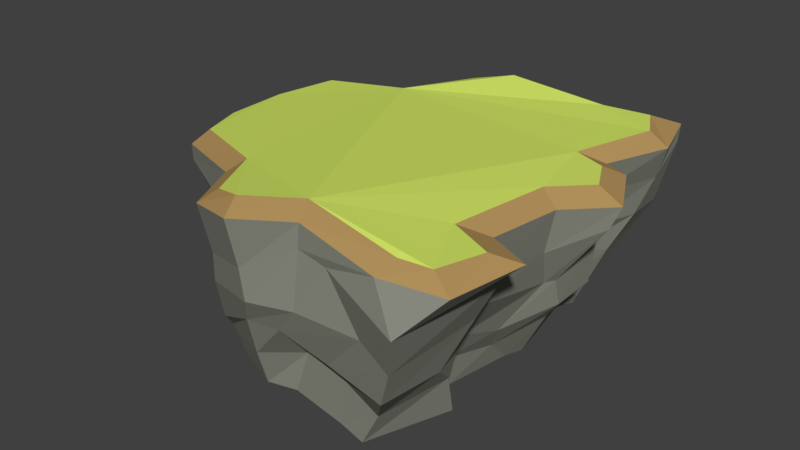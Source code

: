 # Source: clif.blend  (saved by Blender 2.79.0; exported with 4.5.12 LTS)
import bpy
from mathutils import Matrix  # noqa: F401  (used for matrix-valued properties, if any)

bpy.ops.wm.read_factory_settings(use_empty=True)
scene = bpy.context.scene
scene.name = 'Scene'

# ---- collections
col_collection_1 = bpy.data.collections.new('Collection 1'); scene.collection.children.link(col_collection_1)

# ---- materials (node trees are filled in below, after node groups)
mat_grass = bpy.data.materials.new('Grass')
mat_grass.alpha_threshold = 0.0
mat_grass.use_transparent_shadow = False
mat_grass.diffuse_color = (0.6575, 0.8, 0.1338, 1.0)
mat_grass.roughness = 0.5
mat_grass.specular_intensity = 0.0
mat_rock = bpy.data.materials.new('Rock')
mat_rock.alpha_threshold = 0.0
mat_rock.use_transparent_shadow = False
mat_rock.diffuse_color = (0.2507, 0.2598, 0.2146, 1.0)
mat_rock.specular_color = (1.0, 0.8791, 0.8523)
mat_rock.roughness = 0.5
mat_rock.specular_intensity = 0.1368
mat_rock.line_color = (0.0, 0.0, 0.0, 1.0)
mat_ground = bpy.data.materials.new('Ground')
mat_ground.alpha_threshold = 0.0
mat_ground.use_transparent_shadow = False
mat_ground.diffuse_color = (0.4672, 0.2976, 0.111, 1.0)
mat_ground.specular_color = (0.6152, 0.5894, 0.6087)
mat_ground.roughness = 0.5
mat_ground.specular_intensity = 0.0

# ---- material node trees

# ---- world
world_world = bpy.data.worlds.new('World'); scene.world = world_world
world_world.color = (0.05088, 0.05088, 0.05088)
world_world.use_sun_shadow = False
world_world.sun_shadow_jitter_overblur = 0.0
world_world.cycles.sampling_method = 'MANUAL'

# ---- meshes
me_plane_003 = bpy.data.meshes.new('Plane.003')
me_plane_003.from_pydata([(-0.4608, -1.168, 0.601), (-0.6667, -0.7707, 0.5848), (0.1344, -1.086, 0.6933), (-0.2395, -1.244, 0.6587), (0.793, -1.174, 0.6195), (0.9981, -1.152, 0.6205), (1.093, -0.8605, 0.6213), (0.7959, -0.7275, 0.6243), (0.8972, -0.08089, 0.6267), (1.112, 0.1343, 0.6261), (0.9998, 0.3541, 0.628), (0.7881, 0.4342, 0.63), (0.956, 0.9812, 0.6316), (0.8377, 1.205, 0.6328), (0.5288, 1.163, 0.6353), (-0.1545, 1.166, 0.6778), (-0.4249, 1.095, 0.6151), (-0.7152, 0.6955, 0.5876), (-1.336, 0.656, 0.5118), (-1.468, 0.2726, 0.4848), (-1.449, -0.1636, 0.4863), (-1.307, -0.4921, 0.5116), (-0.5419, -1.265, 0.5258), (-0.7475, -0.8683, 0.5096), (0.1942, -1.223, 0.6292), (-0.1828, -1.387, 0.5943), (0.7543, -1.297, 0.5524), (1.156, -1.233, 0.5518), (1.239, -0.7413, 0.554), (0.9584, -0.616, 0.5568), (1.031, -0.1533, 0.5585), (1.285, 0.1005, 0.5578), (1.096, 0.4682, 0.5611), (0.9326, 0.5301, 0.5626), (1.098, 0.9576, 0.5635), (0.9795, 1.353, 0.5657), (0.5309, 1.29, 0.5692), (-0.1395, 1.294, 0.6112), (-0.491, 1.202, 0.5423), (-0.7638, 0.8263, 0.5164), (-1.393, 0.7857, 0.4301), (-1.564, 0.288, 0.395), (-1.543, -0.1955, 0.3967), (-1.371, -0.5943, 0.4274)], [], [(0, 1, 23, 22), (2, 3, 25, 24), (4, 2, 24, 26), (5, 4, 26, 27), (6, 5, 27, 28), (7, 6, 28, 29), (8, 7, 29, 30), (9, 8, 30, 31), (10, 9, 31, 32), (11, 10, 32, 33), (12, 11, 33, 34), (13, 12, 34, 35), (14, 13, 35, 36), (15, 14, 36, 37), (16, 15, 37, 38), (17, 16, 38, 39), (18, 17, 39, 40), (19, 18, 40, 41), (3, 0, 22, 25), (20, 19, 41, 42), (1, 21, 43, 23), (21, 20, 42, 43)])
me_plane_003.polygons.foreach_set('material_index', [2, 2, 2, 2, 2, 2, 2, 2, 2, 2, 2, 2, 2, 2, 2, 2, 2, 2, 2, 2, 2, 2])
me_plane_003.materials.append(mat_grass)
me_plane_003.materials.append(mat_rock)
me_plane_003.materials.append(mat_ground)
me_plane_003.use_remesh_preserve_volume = False
me_plane_003.use_remesh_preserve_attributes = False
me_plane_003.use_mirror_vertex_groups = False
me_plane_003.update()
me_plane_001 = bpy.data.meshes.new('Plane.001')
me_plane_001.from_pydata([(-0.4608, -1.168, 0.601), (-0.6667, -0.7707, 0.5848), (0.1344, -1.086, 0.6933), (-0.2395, -1.244, 0.6587), (0.793, -1.174, 0.6195), (0.9981, -1.152, 0.6205), (1.093, -0.8605, 0.6213), (0.7959, -0.7275, 0.6243), (0.8972, -0.08089, 0.6267), (1.112, 0.1343, 0.6261), (0.9998, 0.3541, 0.628), (0.7881, 0.4342, 0.63), (0.956, 0.9812, 0.6316), (0.8377, 1.205, 0.6328), (0.5288, 1.163, 0.6353), (-0.1545, 1.166, 0.6778), (-0.4249, 1.095, 0.6151), (-0.7152, 0.6955, 0.5876), (-1.336, 0.656, 0.5118), (-1.468, 0.2726, 0.4848), (-1.449, -0.1636, 0.4863), (-1.307, -0.4921, 0.5116)], [], [(20, 21, 1, 0, 3, 2, 4, 5, 6, 7, 8, 9, 10, 11, 12, 13, 14, 15, 16, 17, 18, 19)])
me_plane_001.materials.append(mat_grass)
me_plane_001.materials.append(mat_rock)
me_plane_001.materials.append(mat_ground)
me_plane_001.use_remesh_preserve_volume = False
me_plane_001.use_remesh_preserve_attributes = False
me_plane_001.use_mirror_vertex_groups = False
me_plane_001.update()
me_plane = bpy.data.meshes.new('Plane')
me_plane.from_pydata([(-1.22, -0.3792, -0.5942), (-0.7301, -0.6613, -0.6031), (-0.07061, -1.038, -0.6119), (0.3307, -1.103, -0.6164), (0.7282, -0.6128, -0.6163), (0.5645, -0.44, -0.6126), (0.6458, 0.009166, -0.6067), (0.652, 0.3543, -0.6034), (0.5147, 0.5073, -0.6001), (0.637, 0.789, -0.5975), (0.5251, 1.174, -0.5929), (0.2127, 1.053, -0.5912), (-0.4023, 0.9557, -0.5855), (-0.5778, 0.9091, -0.5847), (-0.7587, 0.6251, -0.5866), (-1.145, 0.6995, -0.5819), (0.6907, 0.1286, -0.6066), (0.5285, -1.15, -0.619), (-0.2617, -1.085, -0.6129), (-0.6065, -0.943, -0.6078), (-1.382, -0.2247, -0.5914), (-1.276, 0.1647, -0.5863), (-0.6727, -0.9612, -0.439), (-0.6304, -1.057, -0.3227), (-0.5713, -1.159, -0.01347), (-0.5296, -1.191, 0.1952), (-0.7161, -0.8858, 0.2292), (-0.7809, -0.8199, 0.07233), (-0.7618, -0.7352, -0.2649), (-0.7561, -0.7135, -0.4565), (0.0226, -1.026, -0.3204), (0.009268, -1.229, -0.07948), (0.1934, -1.288, 0.1329), (0.1839, -1.231, 0.4809), (-0.1658, -1.328, 0.2827), (-0.1299, -1.332, 0.09218), (-0.2212, -1.249, -0.09271), (-0.2435, -1.171, -0.3581), (0.355, -1.079, -0.3416), (0.3116, -1.176, -0.1979), (0.6348, -1.274, 0.1366), (0.3871, -1.241, 0.4462), (0.6305, -1.134, -0.4072), (0.8043, -1.314, -0.155), (0.8818, -1.345, 0.07163), (0.9724, -1.432, 0.348), (0.7683, -0.7111, -0.3275), (0.8364, -0.8777, -0.1717), (0.9492, -0.7324, 0.1328), (1.079, -0.6871, 0.4049), (0.5966, -0.507, -0.3821), (0.7052, -0.5185, -0.1778), (0.8637, -0.5898, 0.1031), (0.9338, -0.5188, 0.3525), (0.6681, -0.1656, -0.4312), (0.7559, -0.2366, -0.2599), (0.9212, -0.04525, 0.02768), (0.9718, -0.1492, 0.2773), (0.856, 0.1103, -0.2902), (0.9576, 0.07016, -0.1517), (0.9605, 0.01102, 0.03365), (1.232, 0.06824, 0.4178), (0.7528, 0.4313, -0.3812), (0.9511, 0.4013, -0.1519), (0.9595, 0.4597, 0.2167), (0.9479, 0.4889, 0.2398), (0.5533, 0.5192, -0.4869), (0.6885, 0.5494, -0.1196), (0.8082, 0.5365, 0.09377), (0.8858, 0.5486, 0.3502), (0.7509, 0.7977, -0.3468), (0.8386, 0.8134, -0.1425), (0.9438, 0.9167, 0.09664), (1.017, 1.003, 0.3338), (0.5913, 1.208, -0.4616), (0.8244, 1.263, -0.09646), (0.8853, 1.29, 0.04466), (0.985, 1.315, 0.4569), (0.3867, 1.276, -0.3004), (0.2653, 1.286, -0.06891), (0.42, 1.314, 0.1272), (0.4722, 1.326, 0.3366), (-0.2541, 1.006, -0.4556), (-0.2042, 1.144, -0.1916), (-0.2445, 1.303, 0.1037), (-0.215, 1.37, 0.3902), (-0.5375, 0.9569, -0.4037), (-0.5275, 1.062, -0.1101), (-0.5713, 1.093, 0.03822), (-0.6139, 1.086, 0.238), (-0.7546, 0.6563, -0.4518), (-0.722, 0.7715, -0.126), (-0.778, 0.8281, 0.04097), (-0.775, 0.8827, 0.3414), (-1.168, 0.7141, -0.4234), (-1.177, 0.7745, -0.2548), (-1.166, 0.8293, -0.04575), (-1.285, 0.8679, 0.1848), (-1.371, 0.2234, -0.4347), (-1.393, 0.2828, -0.2497), (-1.476, 0.232, -0.03208), (-1.518, 0.3051, 0.1669), (-1.408, -0.1832, -0.5072), (-1.411, -0.2212, -0.2904), (-1.461, -0.181, -0.06138), (-1.469, -0.2629, 0.1043), (-1.37, -0.5913, 0.3179), (-1.199, -0.4916, -0.07611), (-1.267, -0.3975, -0.2064), (-1.08, -0.5013, -0.4368), (-0.5419, -1.265, 0.5258), (-0.7475, -0.8683, 0.5096), (0.1942, -1.223, 0.6292), (-0.1828, -1.387, 0.5943), (0.7543, -1.297, 0.5524), (1.156, -1.233, 0.5518), (1.239, -0.7413, 0.554), (0.9584, -0.616, 0.5568), (1.031, -0.1533, 0.5585), (1.285, 0.1005, 0.5578), (1.096, 0.4682, 0.5611), (0.9326, 0.5301, 0.5626), (1.098, 0.9576, 0.5635), (0.9795, 1.353, 0.5657), (0.5309, 1.29, 0.5692), (-0.1395, 1.294, 0.6112), (-0.491, 1.202, 0.5423), (-0.7638, 0.8263, 0.5164), (-1.393, 0.7857, 0.4301), (-1.564, 0.288, 0.395), (-1.543, -0.1955, 0.3967), (-1.371, -0.5943, 0.4274)], [], [(22, 29, 1, 19), (30, 37, 18, 2), (38, 30, 2, 3), (42, 38, 3, 17), (46, 42, 17, 4), (50, 46, 4, 5), (54, 50, 5, 6), (58, 54, 6, 16), (62, 58, 16, 7), (66, 62, 7, 8), (70, 66, 8, 9), (74, 70, 9, 10), (78, 74, 10, 11), (82, 78, 11, 12), (86, 82, 12, 13), (90, 86, 13, 14), (94, 90, 14, 15), (98, 94, 15, 21), (37, 22, 19, 18), (102, 98, 21, 20), (29, 109, 0, 1), (109, 102, 20, 0), (131, 130, 105, 106), (106, 105, 104, 107), (107, 104, 103, 108), (108, 103, 102, 109), (111, 131, 106, 26), (26, 106, 107, 27), (27, 107, 108, 28), (28, 108, 109, 29), (130, 129, 101, 105), (105, 101, 100, 104), (104, 100, 99, 103), (103, 99, 98, 102), (113, 110, 25, 34), (34, 25, 24, 35), (35, 24, 23, 36), (36, 23, 22, 37), (129, 128, 97, 101), (101, 97, 96, 100), (100, 96, 95, 99), (99, 95, 94, 98), (128, 127, 93, 97), (97, 93, 92, 96), (96, 92, 91, 95), (95, 91, 90, 94), (127, 126, 89, 93), (93, 89, 88, 92), (92, 88, 87, 91), (91, 87, 86, 90), (126, 125, 85, 89), (89, 85, 84, 88), (88, 84, 83, 87), (87, 83, 82, 86), (125, 124, 81, 85), (85, 81, 80, 84), (84, 80, 79, 83), (83, 79, 78, 82), (124, 123, 77, 81), (81, 77, 76, 80), (80, 76, 75, 79), (79, 75, 74, 78), (123, 122, 73, 77), (77, 73, 72, 76), (76, 72, 71, 75), (75, 71, 70, 74), (122, 121, 69, 73), (73, 69, 68, 72), (72, 68, 67, 71), (71, 67, 66, 70), (121, 120, 65, 69), (69, 65, 64, 68), (68, 64, 63, 67), (67, 63, 62, 66), (120, 119, 61, 65), (65, 61, 60, 64), (64, 60, 59, 63), (63, 59, 58, 62), (119, 118, 57, 61), (61, 57, 56, 60), (60, 56, 55, 59), (59, 55, 54, 58), (118, 117, 53, 57), (57, 53, 52, 56), (56, 52, 51, 55), (55, 51, 50, 54), (117, 116, 49, 53), (53, 49, 48, 52), (52, 48, 47, 51), (51, 47, 46, 50), (116, 115, 45, 49), (49, 45, 44, 48), (48, 44, 43, 47), (47, 43, 42, 46), (115, 114, 41, 45), (45, 41, 40, 44), (44, 40, 39, 43), (43, 39, 38, 42), (114, 112, 33, 41), (41, 33, 32, 40), (40, 32, 31, 39), (39, 31, 30, 38), (112, 113, 34, 33), (33, 34, 35, 32), (32, 35, 36, 31), (31, 36, 37, 30), (110, 111, 26, 25), (25, 26, 27, 24), (24, 27, 28, 23), (23, 28, 29, 22), (19, 1, 0, 20, 21, 15, 14, 13, 12, 11, 10, 9, 8, 7, 16, 6, 5, 4, 17, 3, 2, 18)])
me_plane.polygons.foreach_set('material_index', [1, 1, 1, 1, 1, 1, 1, 1, 1, 1, 1, 1, 1, 1, 1, 1, 1, 1, 1, 1, 1, 1, 1, 1, 1, 1, 1, 1, 1, 1, 1, 1, 1, 1, 1, 1, 1, 1, 1, 1, 1, 1, 1, 1, 1, 1, 1, 1, 1, 1, 1, 1, 1, 1, 1, 1, 1, 1, 1, 1, 1, 1, 1, 1, 1, 1, 1, 1, 1, 1, 1, 1, 1, 1, 1, 1, 1, 1, 1, 1, 1, 1, 1, 1, 1, 1, 1, 1, 1, 1, 1, 1, 1, 1, 1, 1, 1, 1, 1, 1, 1, 1, 1, 1, 1, 1, 1, 1, 1, 1, 1])
me_plane.materials.append(mat_grass)
me_plane.materials.append(mat_rock)
me_plane.materials.append(mat_ground)
me_plane.use_remesh_preserve_volume = False
me_plane.use_remesh_preserve_attributes = False
me_plane.use_mirror_vertex_groups = False
me_plane.update()

# ---- objects
ob_plane_002 = bpy.data.objects.new('Plane.002', me_plane_003)
ob_plane_001 = bpy.data.objects.new('Plane.001', me_plane_001)
ob_plane = bpy.data.objects.new('Plane', me_plane)

# ---- transforms, parenting, visibility, modifiers, constraints
ob_plane_002.location = (0.0, 0.0, 0.0)
ob_plane_002.lineart.crease_threshold = 0.0
ob_plane_001.location = (0.0, 0.0, 0.0)
ob_plane_001.lineart.crease_threshold = 0.0
ob_plane.location = (0.0, 0.0, 0.0)
ob_plane.lineart.crease_threshold = 0.0

# ---- collection membership
col_collection_1.objects.link(ob_plane_002)
col_collection_1.objects.link(ob_plane_001)
col_collection_1.objects.link(ob_plane)

# ---- scene / render settings (as saved in the file)
scene.frame_start = 1; scene.frame_end = 250; scene.frame_set(1)
scene.render.engine = 'BLENDER_EEVEE_NEXT'
scene.render.resolution_percentage = 50
scene.render.dither_intensity = 0.0
scene.cycles.use_denoising = False
scene.cycles.samples = 128
scene.cycles.sampling_pattern = 'TABULATED_SOBOL'
scene.cycles.use_adaptive_sampling = False
scene.cycles.use_light_tree = False
scene.cycles.blur_glossy = 0.0
scene.cycles.sample_clamp_indirect = 0.0
scene.view_settings.view_transform = 'Standard'
bpy.context.view_layer.update()

# ---- added for rendering (the .blend has no active camera and no usable light): camera, sun
cam_auto = bpy.data.cameras.new('AutoCamera')
cam_auto.lens = 50.0
cam_auto.sensor_width = 36.0
cam_auto.clip_end = 1000.0
ob_auto_camera = bpy.data.objects.new('AutoCamera', cam_auto)
scene.collection.objects.link(ob_auto_camera)
ob_auto_camera.location = (3.75163, -4.70103, 3.15026)
ob_auto_camera.rotation_euler = (1.09748, -7.21219e-08, 0.694738)
scene.camera = ob_auto_camera
light_auto_sun = bpy.data.lights.new('AutoSun', 'SUN')
light_auto_sun.energy = 3.0
light_auto_sun.angle = 0.0523599
ob_auto_sun = bpy.data.objects.new('AutoSun', light_auto_sun)
scene.collection.objects.link(ob_auto_sun)
ob_auto_sun.rotation_euler = (0.872665, 0.174533, 0.523599)
bpy.context.view_layer.update()
